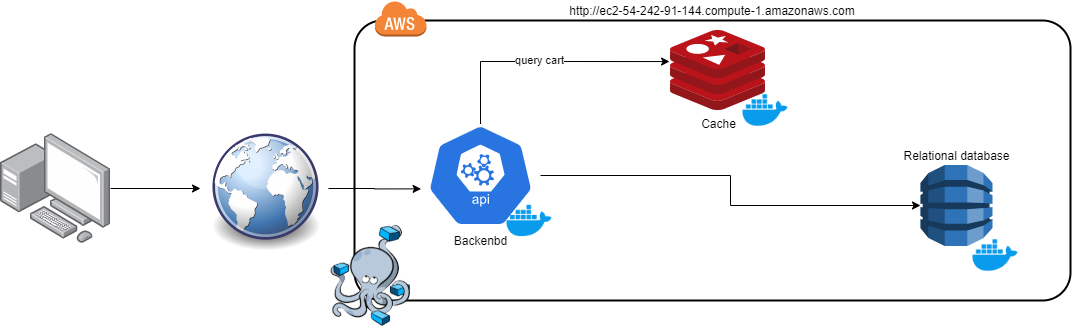

The diagram above was exported from draw.io. Its source (the exported page's mxGraphModel, read from the mxfile embedded in the PNG):
<mxGraphModel dx="1185" dy="2324" grid="1" gridSize="10" guides="1" tooltips="1" connect="1" arrows="1" fold="1" page="1" pageScale="1" pageWidth="1169" pageHeight="827" math="0" shadow="0">
  <root>
    <mxCell id="0" />
    <mxCell id="1" parent="0" />
    <mxCell id="iprEcrHa1fU5raOt60c6-25" value="http://ec2-54-242-91-144.compute-1.amazonaws.com" style="rounded=1;arcSize=10;dashed=0;fillColor=none;gradientColor=none;strokeWidth=2;labelPosition=center;verticalLabelPosition=top;align=center;verticalAlign=bottom;" vertex="1" parent="1">
      <mxGeometry x="404" y="-1420" width="716" height="280" as="geometry" />
    </mxCell>
    <mxCell id="iprEcrHa1fU5raOt60c6-1" value="Cache" style="aspect=fixed;html=1;points=[];align=center;image;fontSize=12;image=img/lib/mscae/Cache_Redis_Product.svg;" vertex="1" parent="1">
      <mxGeometry x="720" y="-1410" width="95.24" height="80" as="geometry" />
    </mxCell>
    <mxCell id="iprEcrHa1fU5raOt60c6-30" style="edgeStyle=orthogonalEdgeStyle;rounded=0;orthogonalLoop=1;jettySize=auto;html=1;" edge="1" parent="1" source="iprEcrHa1fU5raOt60c6-2" target="iprEcrHa1fU5raOt60c6-33">
      <mxGeometry relative="1" as="geometry">
        <mxPoint x="186" y="-1252" as="targetPoint" />
      </mxGeometry>
    </mxCell>
    <mxCell id="iprEcrHa1fU5raOt60c6-2" value="" style="points=[];aspect=fixed;html=1;align=center;shadow=0;dashed=0;image;image=img/lib/allied_telesis/computer_and_terminals/Personal_Computer_with_Server.svg;" vertex="1" parent="1">
      <mxGeometry x="50" y="-1307" width="110" height="110" as="geometry" />
    </mxCell>
    <mxCell id="iprEcrHa1fU5raOt60c6-6" value="Relational database" style="outlineConnect=0;dashed=0;verticalLabelPosition=top;verticalAlign=bottom;align=center;html=1;shape=mxgraph.aws3.dynamo_db;fillColor=#2E73B8;gradientColor=none;labelPosition=center;" vertex="1" parent="1">
      <mxGeometry x="970" y="-1275.5" width="72" height="81" as="geometry" />
    </mxCell>
    <mxCell id="iprEcrHa1fU5raOt60c6-27" style="edgeStyle=orthogonalEdgeStyle;rounded=0;orthogonalLoop=1;jettySize=auto;html=1;entryX=-0.01;entryY=0.388;entryDx=0;entryDy=0;entryPerimeter=0;exitX=0.5;exitY=0;exitDx=0;exitDy=0;exitPerimeter=0;" edge="1" parent="1" source="iprEcrHa1fU5raOt60c6-8" target="iprEcrHa1fU5raOt60c6-1">
      <mxGeometry relative="1" as="geometry" />
    </mxCell>
    <mxCell id="iprEcrHa1fU5raOt60c6-31" value="query cart" style="edgeLabel;html=1;align=center;verticalAlign=middle;resizable=0;points=[];" vertex="1" connectable="0" parent="iprEcrHa1fU5raOt60c6-27">
      <mxGeometry x="-0.026" y="1" relative="1" as="geometry">
        <mxPoint x="-1" as="offset" />
      </mxGeometry>
    </mxCell>
    <mxCell id="iprEcrHa1fU5raOt60c6-28" style="edgeStyle=orthogonalEdgeStyle;rounded=0;orthogonalLoop=1;jettySize=auto;html=1;" edge="1" parent="1" source="iprEcrHa1fU5raOt60c6-8" target="iprEcrHa1fU5raOt60c6-6">
      <mxGeometry relative="1" as="geometry" />
    </mxCell>
    <mxCell id="iprEcrHa1fU5raOt60c6-8" value="Backenbd" style="html=1;dashed=0;whitespace=wrap;fillColor=#2875E2;strokeColor=#ffffff;points=[[0.005,0.63,0],[0.1,0.2,0],[0.9,0.2,0],[0.5,0,0],[0.995,0.63,0],[0.72,0.99,0],[0.5,1,0],[0.28,0.99,0]];shape=mxgraph.kubernetes.icon;prIcon=api;labelPosition=center;verticalLabelPosition=bottom;align=center;verticalAlign=top;" vertex="1" parent="1">
      <mxGeometry x="470" y="-1316.5" width="120" height="103" as="geometry" />
    </mxCell>
    <mxCell id="iprEcrHa1fU5raOt60c6-10" value="" style="shape=image;html=1;verticalAlign=top;verticalLabelPosition=bottom;labelBackgroundColor=#ffffff;imageAspect=0;aspect=fixed;image=https://cdn4.iconfinder.com/data/icons/logos-and-brands/512/97_Docker_logo_logos-128.png" vertex="1" parent="1">
      <mxGeometry x="554" y="-1244.5" width="50" height="50" as="geometry" />
    </mxCell>
    <mxCell id="iprEcrHa1fU5raOt60c6-11" value="" style="shape=image;html=1;verticalAlign=top;verticalLabelPosition=bottom;labelBackgroundColor=#ffffff;imageAspect=0;aspect=fixed;image=https://cdn4.iconfinder.com/data/icons/logos-and-brands/512/97_Docker_logo_logos-128.png" vertex="1" parent="1">
      <mxGeometry x="790" y="-1355" width="50" height="50" as="geometry" />
    </mxCell>
    <mxCell id="iprEcrHa1fU5raOt60c6-12" value="" style="shape=image;html=1;verticalAlign=top;verticalLabelPosition=bottom;labelBackgroundColor=#ffffff;imageAspect=0;aspect=fixed;image=https://cdn4.iconfinder.com/data/icons/logos-and-brands/512/97_Docker_logo_logos-128.png" vertex="1" parent="1">
      <mxGeometry x="1020" y="-1210" width="50" height="50" as="geometry" />
    </mxCell>
    <mxCell id="iprEcrHa1fU5raOt60c6-26" value="" style="dashed=0;html=1;shape=mxgraph.aws3.cloud;fillColor=#F58536;gradientColor=none;dashed=0;" vertex="1" parent="1">
      <mxGeometry x="424" y="-1440" width="52" height="36" as="geometry" />
    </mxCell>
    <mxCell id="iprEcrHa1fU5raOt60c6-32" value="" style="shape=image;verticalLabelPosition=bottom;labelBackgroundColor=#ffffff;verticalAlign=top;aspect=fixed;imageAspect=0;image=https://i1.wp.com/www.docker.com/blog/wp-content/uploads/2020/02/Compose.png?resize=200%2C219&amp;ssl=1;" vertex="1" parent="1">
      <mxGeometry x="369.55" y="-1220" width="100.45" height="110" as="geometry" />
    </mxCell>
    <mxCell id="iprEcrHa1fU5raOt60c6-34" style="edgeStyle=orthogonalEdgeStyle;rounded=0;orthogonalLoop=1;jettySize=auto;html=1;entryX=0.005;entryY=0.63;entryDx=0;entryDy=0;entryPerimeter=0;" edge="1" parent="1" source="iprEcrHa1fU5raOt60c6-33" target="iprEcrHa1fU5raOt60c6-8">
      <mxGeometry relative="1" as="geometry" />
    </mxCell>
    <mxCell id="iprEcrHa1fU5raOt60c6-33" value="" style="shape=image;html=1;verticalAlign=top;verticalLabelPosition=bottom;labelBackgroundColor=#ffffff;imageAspect=0;aspect=fixed;image=https://cdn3.iconfinder.com/data/icons/tango-icon-library/48/internet-web-browser-128.png" vertex="1" parent="1">
      <mxGeometry x="250" y="-1316" width="128" height="128" as="geometry" />
    </mxCell>
  </root>
</mxGraphModel>